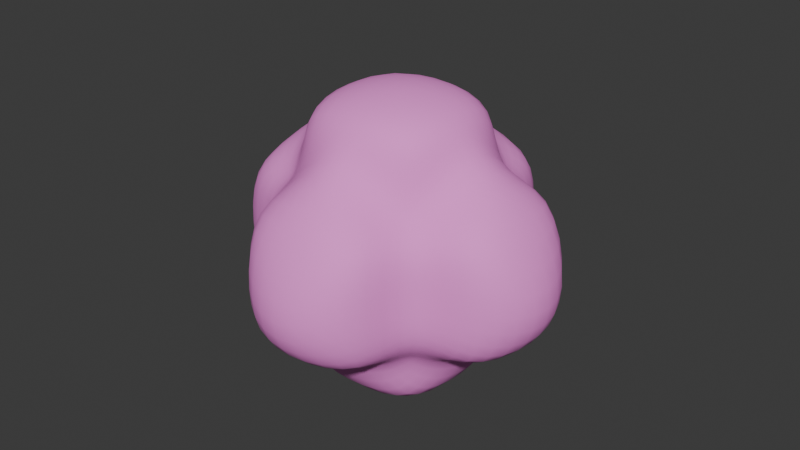 # Source: Cotton_Seed.blend  (saved by Blender 4.4.30; exported with 4.5.12 LTS)
import bpy
from mathutils import Matrix  # noqa: F401  (used for matrix-valued properties, if any)

bpy.ops.wm.read_factory_settings(use_empty=True)
scene = bpy.context.scene
scene.name = 'Scene'

# ---- collections
col_collection = bpy.data.collections.new('Collection'); scene.collection.children.link(col_collection)

# ---- materials (node trees are filled in below, after node groups)
mat_plant_002 = bpy.data.materials.new('Plant.002')
mat_plant_002.alpha_threshold = 0.0
mat_plant_002.roughness = 0.5
mat_plant_002.line_color = (0.0, 0.0, 0.0, 1.0)
mat_glow_002 = bpy.data.materials.new('Glow.002')

# ---- material node trees
mat_plant_002.use_nodes = True; mat_plant_002.node_tree.nodes.clear()
_N = mat_plant_002.node_tree.nodes; _L = mat_plant_002.node_tree.links
n0 = _N.new('ShaderNodeOutputMaterial'); n0.name = 'Material Output'; n0.location = (300, 300)
n1 = _N.new('ShaderNodeBsdfPrincipled'); n1.name = 'Principled BSDF'; n1.location = (10, 300)
n1.inputs[0].default_value = (0.2557, 0.8003, 0.1328, 1.0)
n1.inputs[2].default_value = 1.0
n1.inputs[3].default_value = 1.45
_L.new(n1.outputs[0], n0.inputs[0])
n0.is_active_output = True
mat_glow_002.use_nodes = True; mat_glow_002.node_tree.nodes.clear()
_N = mat_glow_002.node_tree.nodes; _L = mat_glow_002.node_tree.links
n0 = _N.new('ShaderNodeBsdfPrincipled'); n0.name = 'Principled BSDF'; n0.location = (10, 300)
n0.inputs[0].default_value = (1.0, 0.2745, 0.8191, 1.0)
n0.inputs[2].default_value = 1.0
n0.inputs[27].default_value = (0.7191, 0.7239, 0.7991, 1.0)
n1 = _N.new('ShaderNodeOutputMaterial'); n1.name = 'Material Output'; n1.location = (300, 300)
_L.new(n0.outputs[0], n1.inputs[0])
n1.is_active_output = True

# ---- world
world_world = bpy.data.worlds.new('World'); scene.world = world_world
world_world.use_nodes = True; world_world.node_tree.nodes.clear()
_N = world_world.node_tree.nodes; _L = world_world.node_tree.links
n0 = _N.new('ShaderNodeOutputWorld'); n0.name = 'World Output'; n0.location = (300, 300)
n1 = _N.new('ShaderNodeBackground'); n1.name = 'Background'; n1.location = (10, 300)
n1.inputs[0].default_value = (0.05088, 0.05088, 0.05088, 1.0)
_L.new(n1.outputs[0], n0.inputs[0])
n0.is_active_output = True
world_world.color = (0.05088, 0.05088, 0.05088)
world_world.sun_shadow_jitter_overblur = 0.0

# ---- meshes
me_cube_001 = bpy.data.meshes.new('Cube.001')
me_cube_001.from_pydata([(0.2016, 0.201, 0.1984), (0.2016, 0.2022, -0.2047), (0.2016, -0.2021, 0.1973), (0.2016, -0.201, -0.2059), (-0.2016, 0.201, 0.1984), (-0.2016, 0.2022, -0.2047), (-0.2016, -0.2021, 0.1973), (-0.2016, -0.201, -0.2059), (-3.508e-10, -0.2363, 0.347), (1.725e-10, -0.3183, -0.2062), (0.2353, -0.0009925, 0.3477), (0.2016, 0.2016, -0.003159), (-3.508e-10, 0.2343, 0.3484), (1.725e-10, 0.3195, -0.2044), (-0.3189, 0.000586, -0.2053), (-0.2016, 0.2016, -0.003159), (-0.2016, -0.2016, -0.00431), (-0.2353, -0.0009925, 0.3477), (0.2016, -0.2016, -0.00431), (0.3189, 0.000586, -0.2053), (0.5507, 0.0002327, -0.08156), (-1.284e-09, -0.001339, 0.4691), (-1.284e-09, -0.5504, -0.08313), (-0.5507, 0.0002327, -0.08156), (-1.284e-09, 0.5509, -0.07999), (-1.437e-09, 0.001138, -0.3988), (-0.1008, -0.2021, 0.1973), (0.1008, -0.201, -0.2059), (0.2016, -0.1014, 0.1976), (0.2016, 0.2019, -0.1039), (0.1008, 0.201, 0.1984), (-0.1008, 0.2022, -0.2047), (-0.2016, -0.1002, -0.2056), (-0.2016, 0.2019, -0.1039), (-0.2016, -0.2018, 0.09648), (-0.2016, 0.1002, 0.1981), (0.2016, -0.2013, -0.1051), (0.2016, 0.1014, -0.205), (0.1008, -0.2021, 0.1973), (-0.1008, -0.201, -0.2059), (0.2016, 0.1002, 0.1981), (0.2016, 0.2013, 0.09763), (-0.1008, 0.201, 0.1984), (0.1008, 0.2022, -0.2047), (-0.2016, 0.1014, -0.205), (-0.2016, 0.2013, 0.09763), (-0.2016, -0.2013, -0.1051), (-0.2016, -0.1014, 0.1976), (0.2016, -0.2018, 0.09648), (0.2016, -0.1002, -0.2056), (0.395, -0.1975, -0.004298), (0.395, 0.1975, -0.003171), (0.395, 0.0005744, -0.2012), (0.395, -0.0005532, 0.1938), (-1.437e-09, -0.1986, 0.3907), (-1.437e-09, 0.1964, 0.3919), (0.1975, -0.001117, 0.3913), (-0.1975, -0.001117, 0.3913), (-0.1975, -0.395, -0.004862), (0.1975, -0.395, -0.004862), (-1.437e-09, -0.3944, -0.2024), (-1.437e-09, -0.3956, 0.1926), (-0.395, 0.1975, -0.003171), (-0.395, -0.1975, -0.004298), (-0.395, 0.0005744, -0.2012), (-0.395, -0.0005532, 0.1938), (0.1975, 0.395, -0.002607), (-0.1975, 0.395, -0.002607), (-1.437e-09, 0.3956, -0.2001), (-1.437e-09, 0.3945, 0.1949), (-1.437e-09, -0.1964, -0.3993), (-1.437e-09, 0.1987, -0.3982), (-0.1975, 0.001138, -0.3988), (0.1975, 0.001138, -0.3988), (0.1975, 0.1987, -0.3982), (-0.1975, 0.1987, -0.3982), (-0.1975, -0.1964, -0.3993), (-0.1975, 0.3945, 0.1949), (-0.1975, 0.3956, -0.2001), (0.1975, 0.3956, -0.2001), (-0.395, -0.1981, 0.1932), (-0.395, -0.1969, -0.2018), (-0.395, 0.1981, -0.2007), (0.1975, -0.3956, 0.1926), (0.1975, -0.3944, -0.2024), (-0.1975, -0.3944, -0.2024), (-0.1975, 0.1964, 0.3919), (0.1975, 0.1964, 0.3919), (0.1975, -0.1986, 0.3907), (0.395, 0.197, 0.1943), (0.395, 0.1981, -0.2007), (0.395, -0.1969, -0.2018), (0.395, -0.1981, 0.1932), (-0.1975, -0.1986, 0.3907), (-0.1975, -0.3956, 0.1926), (-0.395, 0.197, 0.1943), (0.1975, 0.3945, 0.1949), (0.1975, -0.1964, -0.3993)], [], [(97, 49, 3, 27), (96, 30, 0, 41), (95, 35, 4, 45), (94, 26, 6, 34), (93, 47, 6, 26), (92, 28, 2, 48), (91, 50, 18, 36), (90, 51, 20, 52), (89, 40, 10, 53), (88, 54, 8, 38), (87, 55, 21, 56), (86, 35, 17, 57), (85, 58, 16, 46), (84, 59, 22, 60), (83, 38, 8, 61), (82, 62, 15, 33), (81, 63, 23, 64), (80, 47, 17, 65), (79, 66, 11, 29), (78, 67, 24, 68), (77, 42, 12, 69), (76, 70, 9, 39), (75, 71, 25, 72), (74, 37, 19, 73), (71, 74, 73, 25), (13, 43, 74, 71), (43, 1, 37, 74), (44, 75, 72, 14), (5, 31, 75, 44), (31, 13, 71, 75), (32, 76, 39, 7), (14, 72, 76, 32), (72, 25, 70, 76), (67, 77, 69, 24), (15, 45, 77, 67), (45, 4, 42, 77), (31, 78, 68, 13), (5, 33, 78, 31), (33, 15, 67, 78), (43, 79, 29, 1), (13, 68, 79, 43), (68, 24, 66, 79), (63, 80, 65, 23), (16, 34, 80, 63), (34, 6, 47, 80), (32, 81, 64, 14), (7, 46, 81, 32), (46, 16, 63, 81), (44, 82, 33, 5), (14, 64, 82, 44), (64, 23, 62, 82), (59, 83, 61, 22), (18, 48, 83, 59), (48, 2, 38, 83), (27, 84, 60, 9), (3, 36, 84, 27), (36, 18, 59, 84), (39, 85, 46, 7), (9, 60, 85, 39), (60, 22, 58, 85), (55, 86, 57, 21), (12, 42, 86, 55), (42, 4, 35, 86), (40, 87, 56, 10), (0, 30, 87, 40), (30, 12, 55, 87), (28, 88, 38, 2), (10, 56, 88, 28), (56, 21, 54, 88), (51, 89, 53, 20), (11, 41, 89, 51), (41, 0, 40, 89), (37, 90, 52, 19), (1, 29, 90, 37), (29, 11, 51, 90), (49, 91, 36, 3), (19, 52, 91, 49), (52, 20, 50, 91), (50, 92, 48, 18), (20, 53, 92, 50), (53, 10, 28, 92), (54, 93, 26, 8), (21, 57, 93, 54), (57, 17, 47, 93), (58, 94, 34, 16), (22, 61, 94, 58), (61, 8, 26, 94), (62, 95, 45, 15), (23, 65, 95, 62), (65, 17, 35, 95), (66, 96, 41, 11), (24, 69, 96, 66), (69, 12, 30, 96), (70, 97, 27, 9), (25, 73, 97, 70), (73, 19, 49, 97)])
me_cube_001.polygons.foreach_set('use_smooth', [True] * 96)
me_cube_001.polygons.foreach_set('material_index', [1, 1, 1, 1, 1, 1, 1, 1, 1, 1, 1, 1, 1, 1, 1, 1, 1, 1, 1, 1, 1, 1, 1, 1, 1, 1, 1, 1, 1, 1, 1, 1, 1, 1, 1, 1, 1, 1, 1, 1, 1, 1, 1, 1, 1, 1, 1, 1, 1, 1, 1, 1, 1, 1, 1, 1, 1, 1, 1, 1, 1, 1, 1, 1, 1, 1, 1, 1, 1, 1, 1, 1, 1, 1, 1, 1, 1, 1, 1, 1, 1, 1, 1, 1, 1, 1, 1, 1, 1, 1, 1, 1, 1, 1, 1, 1])
_uv = me_cube_001.uv_layers.new(name='UVMap')
_uv.uv.foreach_set('vector', [0.5625, 0.1875, 0.625, 0.1875, 0.625, 0.25, 0.5625, 0.25, 0.5625, 0.4375, 0.625, 0.4375, 0.625, 0.5, 0.5625, 0.5, 0.5625, 0.6875, 0.625, 0.6875, 0.625, 0.75, 0.5625, 0.75, 0.5625, 0.9375, 0.625, 0.9375, 0.625, 1.0, 0.5625, 1.0, 0.3125, 0.6875, 0.375, 0.6875, 0.375, 0.75, 0.3125, 0.75, 0.8125, 0.6875, 0.875, 0.6875, 0.875, 0.75, 0.8125, 0.75, 0.6875, 0.6875, 0.75, 0.6875, 0.75, 0.75, 0.6875, 0.75, 0.6875, 0.5625, 0.75, 0.5625, 0.75, 0.625, 0.6875, 0.625, 0.8125, 0.5625, 0.875, 0.5625, 0.875, 0.625, 0.8125, 0.625, 0.1875, 0.6875, 0.25, 0.6875, 0.25, 0.75, 0.1875, 0.75, 0.1875, 0.5625, 0.25, 0.5625, 0.25, 0.625, 0.1875, 0.625, 0.3125, 0.5625, 0.375, 0.5625, 0.375, 0.625, 0.3125, 0.625, 0.4375, 0.9375, 0.5, 0.9375, 0.5, 1.0, 0.4375, 1.0, 0.4375, 0.8125, 0.5, 0.8125, 0.5, 0.875, 0.4375, 0.875, 0.5625, 0.8125, 0.625, 0.8125, 0.625, 0.875, 0.5625, 0.875, 0.4375, 0.6875, 0.5, 0.6875, 0.5, 0.75, 0.4375, 0.75, 0.4375, 0.5625, 0.5, 0.5625, 0.5, 0.625, 0.4375, 0.625, 0.5625, 0.5625, 0.625, 0.5625, 0.625, 0.625, 0.5625, 0.625, 0.4375, 0.4375, 0.5, 0.4375, 0.5, 0.5, 0.4375, 0.5, 0.4375, 0.3125, 0.5, 0.3125, 0.5, 0.375, 0.4375, 0.375, 0.5625, 0.3125, 0.625, 0.3125, 0.625, 0.375, 0.5625, 0.375, 0.4375, 0.1875, 0.5, 0.1875, 0.5, 0.25, 0.4375, 0.25, 0.4375, 0.0625, 0.5, 0.0625, 0.5, 0.125, 0.4375, 0.125, 0.5625, 0.0625, 0.625, 0.0625, 0.625, 0.125, 0.5625, 0.125, 0.5, 0.0625, 0.5625, 0.0625, 0.5625, 0.125, 0.5, 0.125, 0.5, 0.0, 0.5625, 0.0, 0.5625, 0.0625, 0.5, 0.0625, 0.5625, 0.0, 0.625, 0.0, 0.625, 0.0625, 0.5625, 0.0625, 0.375, 0.0625, 0.4375, 0.0625, 0.4375, 0.125, 0.375, 0.125, 0.375, 0.0, 0.4375, 0.0, 0.4375, 0.0625, 0.375, 0.0625, 0.4375, 0.0, 0.5, 0.0, 0.5, 0.0625, 0.4375, 0.0625, 0.375, 0.1875, 0.4375, 0.1875, 0.4375, 0.25, 0.375, 0.25, 0.375, 0.125, 0.4375, 0.125, 0.4375, 0.1875, 0.375, 0.1875, 0.4375, 0.125, 0.5, 0.125, 0.5, 0.1875, 0.4375, 0.1875, 0.5, 0.3125, 0.5625, 0.3125, 0.5625, 0.375, 0.5, 0.375, 0.5, 0.25, 0.5625, 0.25, 0.5625, 0.3125, 0.5, 0.3125, 0.5625, 0.25, 0.625, 0.25, 0.625, 0.3125, 0.5625, 0.3125, 0.375, 0.3125, 0.4375, 0.3125, 0.4375, 0.375, 0.375, 0.375, 0.375, 0.25, 0.4375, 0.25, 0.4375, 0.3125, 0.375, 0.3125, 0.4375, 0.25, 0.5, 0.25, 0.5, 0.3125, 0.4375, 0.3125, 0.375, 0.4375, 0.4375, 0.4375, 0.4375, 0.5, 0.375, 0.5, 0.375, 0.375, 0.4375, 0.375, 0.4375, 0.4375, 0.375, 0.4375, 0.4375, 0.375, 0.5, 0.375, 0.5, 0.4375, 0.4375, 0.4375, 0.5, 0.5625, 0.5625, 0.5625, 0.5625, 0.625, 0.5, 0.625, 0.5, 0.5, 0.5625, 0.5, 0.5625, 0.5625, 0.5, 0.5625, 0.5625, 0.5, 0.625, 0.5, 0.625, 0.5625, 0.5625, 0.5625, 0.375, 0.5625, 0.4375, 0.5625, 0.4375, 0.625, 0.375, 0.625, 0.375, 0.5, 0.4375, 0.5, 0.4375, 0.5625, 0.375, 0.5625, 0.4375, 0.5, 0.5, 0.5, 0.5, 0.5625, 0.4375, 0.5625, 0.375, 0.6875, 0.4375, 0.6875, 0.4375, 0.75, 0.375, 0.75, 0.375, 0.625, 0.4375, 0.625, 0.4375, 0.6875, 0.375, 0.6875, 0.4375, 0.625, 0.5, 0.625, 0.5, 0.6875, 0.4375, 0.6875, 0.5, 0.8125, 0.5625, 0.8125, 0.5625, 0.875, 0.5, 0.875, 0.5, 0.75, 0.5625, 0.75, 0.5625, 0.8125, 0.5, 0.8125, 0.5625, 0.75, 0.625, 0.75, 0.625, 0.8125, 0.5625, 0.8125, 0.375, 0.8125, 0.4375, 0.8125, 0.4375, 0.875, 0.375, 0.875, 0.375, 0.75, 0.4375, 0.75, 0.4375, 0.8125, 0.375, 0.8125, 0.4375, 0.75, 0.5, 0.75, 0.5, 0.8125, 0.4375, 0.8125, 0.375, 0.9375, 0.4375, 0.9375, 0.4375, 1.0, 0.375, 1.0, 0.375, 0.875, 0.4375, 0.875, 0.4375, 0.9375, 0.375, 0.9375, 0.4375, 0.875, 0.5, 0.875, 0.5, 0.9375, 0.4375, 0.9375, 0.25, 0.5625, 0.3125, 0.5625, 0.3125, 0.625, 0.25, 0.625, 0.25, 0.5, 0.3125, 0.5, 0.3125, 0.5625, 0.25, 0.5625, 0.3125, 0.5, 0.375, 0.5, 0.375, 0.5625, 0.3125, 0.5625, 0.125, 0.5625, 0.1875, 0.5625, 0.1875, 0.625, 0.125, 0.625, 0.125, 0.5, 0.1875, 0.5, 0.1875, 0.5625, 0.125, 0.5625, 0.1875, 0.5, 0.25, 0.5, 0.25, 0.5625, 0.1875, 0.5625, 0.125, 0.6875, 0.1875, 0.6875, 0.1875, 0.75, 0.125, 0.75, 0.125, 0.625, 0.1875, 0.625, 0.1875, 0.6875, 0.125, 0.6875, 0.1875, 0.625, 0.25, 0.625, 0.25, 0.6875, 0.1875, 0.6875, 0.75, 0.5625, 0.8125, 0.5625, 0.8125, 0.625, 0.75, 0.625, 0.75, 0.5, 0.8125, 0.5, 0.8125, 0.5625, 0.75, 0.5625, 0.8125, 0.5, 0.875, 0.5, 0.875, 0.5625, 0.8125, 0.5625, 0.625, 0.5625, 0.6875, 0.5625, 0.6875, 0.625, 0.625, 0.625, 0.625, 0.5, 0.6875, 0.5, 0.6875, 0.5625, 0.625, 0.5625, 0.6875, 0.5, 0.75, 0.5, 0.75, 0.5625, 0.6875, 0.5625, 0.625, 0.6875, 0.6875, 0.6875, 0.6875, 0.75, 0.625, 0.75, 0.625, 0.625, 0.6875, 0.625, 0.6875, 0.6875, 0.625, 0.6875, 0.6875, 0.625, 0.75, 0.625, 0.75, 0.6875, 0.6875, 0.6875, 0.75, 0.6875, 0.8125, 0.6875, 0.8125, 0.75, 0.75, 0.75, 0.75, 0.625, 0.8125, 0.625, 0.8125, 0.6875, 0.75, 0.6875, 0.8125, 0.625, 0.875, 0.625, 0.875, 0.6875, 0.8125, 0.6875, 0.25, 0.6875, 0.3125, 0.6875, 0.3125, 0.75, 0.25, 0.75, 0.25, 0.625, 0.3125, 0.625, 0.3125, 0.6875, 0.25, 0.6875, 0.3125, 0.625, 0.375, 0.625, 0.375, 0.6875, 0.3125, 0.6875, 0.5, 0.9375, 0.5625, 0.9375, 0.5625, 1.0, 0.5, 1.0, 0.5, 0.875, 0.5625, 0.875, 0.5625, 0.9375, 0.5, 0.9375, 0.5625, 0.875, 0.625, 0.875, 0.625, 0.9375, 0.5625, 0.9375, 0.5, 0.6875, 0.5625, 0.6875, 0.5625, 0.75, 0.5, 0.75, 0.5, 0.625, 0.5625, 0.625, 0.5625, 0.6875, 0.5, 0.6875, 0.5625, 0.625, 0.625, 0.625, 0.625, 0.6875, 0.5625, 0.6875, 0.5, 0.4375, 0.5625, 0.4375, 0.5625, 0.5, 0.5, 0.5, 0.5, 0.375, 0.5625, 0.375, 0.5625, 0.4375, 0.5, 0.4375, 0.5625, 0.375, 0.625, 0.375, 0.625, 0.4375, 0.5625, 0.4375, 0.5, 0.1875, 0.5625, 0.1875, 0.5625, 0.25, 0.5, 0.25, 0.5, 0.125, 0.5625, 0.125, 0.5625, 0.1875, 0.5, 0.1875, 0.5625, 0.125, 0.625, 0.125, 0.625, 0.1875, 0.5625, 0.1875])
me_cube_001.materials.append(mat_plant_002)
me_cube_001.materials.append(mat_glow_002)
me_cube_001.use_mirror_vertex_groups = False
me_cube_001.update()

# ---- objects
ob_cube_001 = bpy.data.objects.new('Cube.001', me_cube_001)

# ---- transforms, parenting, visibility, modifiers, constraints
ob_cube_001.location = (0.0, 0.0, 0.0)
ob_cube_001.lock_rotations_4d = False
ob_cube_001.empty_display_type = 'ARROWS'
ob_cube_001.lineart.crease_threshold = 0.0
_m = ob_cube_001.modifiers.new('Subdivision', 'SUBSURF')

# ---- collection membership
col_collection.objects.link(ob_cube_001)

# ---- scene / render settings (as saved in the file)
scene.frame_start = 1; scene.frame_end = 250; scene.frame_set(1)
scene.render.engine = 'BLENDER_EEVEE_NEXT'
bpy.context.view_layer.update()

# ---- added for rendering (the .blend has no active camera and no usable light): camera, sun
cam_auto = bpy.data.cameras.new('AutoCamera')
cam_auto.lens = 50.0
cam_auto.sensor_width = 36.0
cam_auto.clip_end = 1000.0
ob_auto_camera = bpy.data.objects.new('AutoCamera', cam_auto)
scene.collection.objects.link(ob_auto_camera)
ob_auto_camera.location = (1.64994, -1.9797, 1.35485)
ob_auto_camera.rotation_euler = (1.09748, -7.21219e-08, 0.694738)
scene.camera = ob_auto_camera
light_auto_sun = bpy.data.lights.new('AutoSun', 'SUN')
light_auto_sun.energy = 3.0
light_auto_sun.angle = 0.0523599
ob_auto_sun = bpy.data.objects.new('AutoSun', light_auto_sun)
scene.collection.objects.link(ob_auto_sun)
ob_auto_sun.rotation_euler = (0.872665, 0.174533, 0.523599)
bpy.context.view_layer.update()
